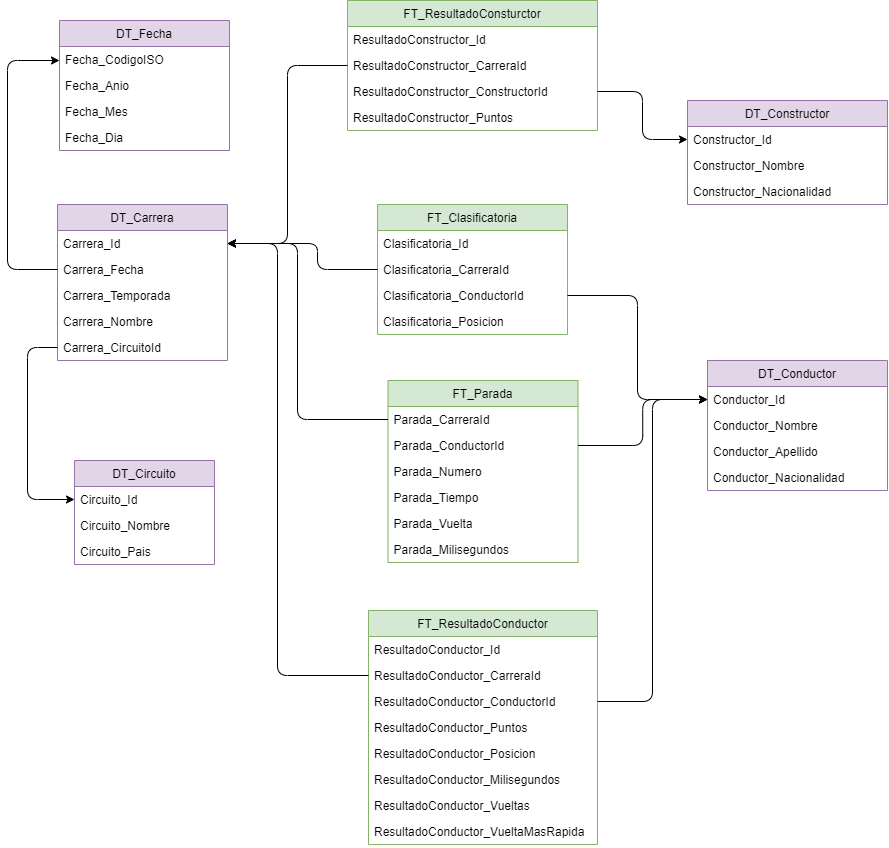

The diagram above was exported from draw.io. Its source (the exported page's mxGraphModel, read from the mxfile embedded in the PNG):
<mxGraphModel dx="1471" dy="999" grid="1" gridSize="10" guides="1" tooltips="1" connect="1" arrows="1" fold="1" page="1" pageScale="1" pageWidth="827" pageHeight="1169" math="0" shadow="0">
  <root>
    <mxCell id="0" />
    <mxCell id="1" parent="0" />
    <mxCell id="3" value="DT_Carrera" style="swimlane;fontStyle=0;childLayout=stackLayout;horizontal=1;startSize=26;fillColor=#e1d5e7;horizontalStack=0;resizeParent=1;resizeParentMax=0;resizeLast=0;collapsible=1;marginBottom=0;strokeColor=#9673a6;" parent="1" vertex="1">
      <mxGeometry x="670" y="264" width="170" height="156" as="geometry" />
    </mxCell>
    <mxCell id="4" value="Carrera_Id" style="text;strokeColor=none;fillColor=none;align=left;verticalAlign=top;spacingLeft=4;spacingRight=4;overflow=hidden;rotatable=0;points=[[0,0.5],[1,0.5]];portConstraint=eastwest;" parent="3" vertex="1">
      <mxGeometry y="26" width="170" height="26" as="geometry" />
    </mxCell>
    <mxCell id="48" value="Carrera_Fecha" style="text;strokeColor=none;fillColor=none;align=left;verticalAlign=top;spacingLeft=4;spacingRight=4;overflow=hidden;rotatable=0;points=[[0,0.5],[1,0.5]];portConstraint=eastwest;" vertex="1" parent="3">
      <mxGeometry y="52" width="170" height="26" as="geometry" />
    </mxCell>
    <mxCell id="49" value="Carrera_Temporada" style="text;strokeColor=none;fillColor=none;align=left;verticalAlign=top;spacingLeft=4;spacingRight=4;overflow=hidden;rotatable=0;points=[[0,0.5],[1,0.5]];portConstraint=eastwest;" vertex="1" parent="3">
      <mxGeometry y="78" width="170" height="26" as="geometry" />
    </mxCell>
    <mxCell id="50" value="Carrera_Nombre" style="text;strokeColor=none;fillColor=none;align=left;verticalAlign=top;spacingLeft=4;spacingRight=4;overflow=hidden;rotatable=0;points=[[0,0.5],[1,0.5]];portConstraint=eastwest;" vertex="1" parent="3">
      <mxGeometry y="104" width="170" height="26" as="geometry" />
    </mxCell>
    <mxCell id="51" value="Carrera_CircuitoId" style="text;strokeColor=none;fillColor=none;align=left;verticalAlign=top;spacingLeft=4;spacingRight=4;overflow=hidden;rotatable=0;points=[[0,0.5],[1,0.5]];portConstraint=eastwest;" vertex="1" parent="3">
      <mxGeometry y="130" width="170" height="26" as="geometry" />
    </mxCell>
    <mxCell id="6" value="DT_Fecha" style="swimlane;fontStyle=0;childLayout=stackLayout;horizontal=1;startSize=26;fillColor=#e1d5e7;horizontalStack=0;resizeParent=1;resizeParentMax=0;resizeLast=0;collapsible=1;marginBottom=0;strokeColor=#9673a6;" parent="1" vertex="1">
      <mxGeometry x="672" y="80" width="170" height="130" as="geometry" />
    </mxCell>
    <mxCell id="7" value="Fecha_CodigoISO" style="text;strokeColor=none;fillColor=none;align=left;verticalAlign=top;spacingLeft=4;spacingRight=4;overflow=hidden;rotatable=0;points=[[0,0.5],[1,0.5]];portConstraint=eastwest;" parent="6" vertex="1">
      <mxGeometry y="26" width="170" height="26" as="geometry" />
    </mxCell>
    <mxCell id="54" value="Fecha_Anio" style="text;strokeColor=none;fillColor=none;align=left;verticalAlign=top;spacingLeft=4;spacingRight=4;overflow=hidden;rotatable=0;points=[[0,0.5],[1,0.5]];portConstraint=eastwest;" vertex="1" parent="6">
      <mxGeometry y="52" width="170" height="26" as="geometry" />
    </mxCell>
    <mxCell id="55" value="Fecha_Mes" style="text;strokeColor=none;fillColor=none;align=left;verticalAlign=top;spacingLeft=4;spacingRight=4;overflow=hidden;rotatable=0;points=[[0,0.5],[1,0.5]];portConstraint=eastwest;" vertex="1" parent="6">
      <mxGeometry y="78" width="170" height="26" as="geometry" />
    </mxCell>
    <mxCell id="56" value="Fecha_Dia" style="text;strokeColor=none;fillColor=none;align=left;verticalAlign=top;spacingLeft=4;spacingRight=4;overflow=hidden;rotatable=0;points=[[0,0.5],[1,0.5]];portConstraint=eastwest;" vertex="1" parent="6">
      <mxGeometry y="104" width="170" height="26" as="geometry" />
    </mxCell>
    <mxCell id="8" value="DT_Conductor" style="swimlane;fontStyle=0;childLayout=stackLayout;horizontal=1;startSize=26;fillColor=#e1d5e7;horizontalStack=0;resizeParent=1;resizeParentMax=0;resizeLast=0;collapsible=1;marginBottom=0;strokeColor=#9673a6;" parent="1" vertex="1">
      <mxGeometry x="1320" y="420" width="180" height="130" as="geometry" />
    </mxCell>
    <mxCell id="9" value="Conductor_Id" style="text;strokeColor=none;fillColor=none;align=left;verticalAlign=top;spacingLeft=4;spacingRight=4;overflow=hidden;rotatable=0;points=[[0,0.5],[1,0.5]];portConstraint=eastwest;" parent="8" vertex="1">
      <mxGeometry y="26" width="180" height="26" as="geometry" />
    </mxCell>
    <mxCell id="58" value="Conductor_Nombre" style="text;strokeColor=none;fillColor=none;align=left;verticalAlign=top;spacingLeft=4;spacingRight=4;overflow=hidden;rotatable=0;points=[[0,0.5],[1,0.5]];portConstraint=eastwest;" vertex="1" parent="8">
      <mxGeometry y="52" width="180" height="26" as="geometry" />
    </mxCell>
    <mxCell id="59" value="Conductor_Apellido" style="text;strokeColor=none;fillColor=none;align=left;verticalAlign=top;spacingLeft=4;spacingRight=4;overflow=hidden;rotatable=0;points=[[0,0.5],[1,0.5]];portConstraint=eastwest;" vertex="1" parent="8">
      <mxGeometry y="78" width="180" height="26" as="geometry" />
    </mxCell>
    <mxCell id="60" value="Conductor_Nacionalidad" style="text;strokeColor=none;fillColor=none;align=left;verticalAlign=top;spacingLeft=4;spacingRight=4;overflow=hidden;rotatable=0;points=[[0,0.5],[1,0.5]];portConstraint=eastwest;" vertex="1" parent="8">
      <mxGeometry y="104" width="180" height="26" as="geometry" />
    </mxCell>
    <mxCell id="10" value="DT_Constructor" style="swimlane;fontStyle=0;childLayout=stackLayout;horizontal=1;startSize=26;fillColor=#e1d5e7;horizontalStack=0;resizeParent=1;resizeParentMax=0;resizeLast=0;collapsible=1;marginBottom=0;strokeColor=#9673a6;" parent="1" vertex="1">
      <mxGeometry x="1300" y="160" width="200" height="104" as="geometry" />
    </mxCell>
    <mxCell id="11" value="Constructor_Id" style="text;strokeColor=none;fillColor=none;align=left;verticalAlign=top;spacingLeft=4;spacingRight=4;overflow=hidden;rotatable=0;points=[[0,0.5],[1,0.5]];portConstraint=eastwest;" parent="10" vertex="1">
      <mxGeometry y="26" width="200" height="26" as="geometry" />
    </mxCell>
    <mxCell id="61" value="Constructor_Nombre" style="text;strokeColor=none;fillColor=none;align=left;verticalAlign=top;spacingLeft=4;spacingRight=4;overflow=hidden;rotatable=0;points=[[0,0.5],[1,0.5]];portConstraint=eastwest;" vertex="1" parent="10">
      <mxGeometry y="52" width="200" height="26" as="geometry" />
    </mxCell>
    <mxCell id="62" value="Constructor_Nacionalidad" style="text;strokeColor=none;fillColor=none;align=left;verticalAlign=top;spacingLeft=4;spacingRight=4;overflow=hidden;rotatable=0;points=[[0,0.5],[1,0.5]];portConstraint=eastwest;" vertex="1" parent="10">
      <mxGeometry y="78" width="200" height="26" as="geometry" />
    </mxCell>
    <mxCell id="15" value="DT_Circuito" style="swimlane;fontStyle=0;childLayout=stackLayout;horizontal=1;startSize=26;fillColor=#e1d5e7;horizontalStack=0;resizeParent=1;resizeParentMax=0;resizeLast=0;collapsible=1;marginBottom=0;strokeColor=#9673a6;" parent="1" vertex="1">
      <mxGeometry x="687" y="520" width="140" height="104" as="geometry" />
    </mxCell>
    <mxCell id="16" value="Circuito_Id" style="text;strokeColor=none;fillColor=none;align=left;verticalAlign=top;spacingLeft=4;spacingRight=4;overflow=hidden;rotatable=0;points=[[0,0.5],[1,0.5]];portConstraint=eastwest;" parent="15" vertex="1">
      <mxGeometry y="26" width="140" height="26" as="geometry" />
    </mxCell>
    <mxCell id="52" value="Circuito_Nombre" style="text;strokeColor=none;fillColor=none;align=left;verticalAlign=top;spacingLeft=4;spacingRight=4;overflow=hidden;rotatable=0;points=[[0,0.5],[1,0.5]];portConstraint=eastwest;" vertex="1" parent="15">
      <mxGeometry y="52" width="140" height="26" as="geometry" />
    </mxCell>
    <mxCell id="53" value="Circuito_Pais" style="text;strokeColor=none;fillColor=none;align=left;verticalAlign=top;spacingLeft=4;spacingRight=4;overflow=hidden;rotatable=0;points=[[0,0.5],[1,0.5]];portConstraint=eastwest;" vertex="1" parent="15">
      <mxGeometry y="78" width="140" height="26" as="geometry" />
    </mxCell>
    <mxCell id="21" value="FT_ResultadoConductor" style="swimlane;fontStyle=0;childLayout=stackLayout;horizontal=1;startSize=26;fillColor=#d5e8d4;horizontalStack=0;resizeParent=1;resizeParentMax=0;resizeLast=0;collapsible=1;marginBottom=0;strokeColor=#82b366;" parent="1" vertex="1">
      <mxGeometry x="981" y="670" width="229" height="234" as="geometry" />
    </mxCell>
    <mxCell id="22" value="ResultadoConductor_Id" style="text;strokeColor=none;fillColor=none;align=left;verticalAlign=top;spacingLeft=4;spacingRight=4;overflow=hidden;rotatable=0;points=[[0,0.5],[1,0.5]];portConstraint=eastwest;" parent="21" vertex="1">
      <mxGeometry y="26" width="229" height="26" as="geometry" />
    </mxCell>
    <mxCell id="33" value="ResultadoConductor_CarreraId" style="text;strokeColor=none;fillColor=none;align=left;verticalAlign=top;spacingLeft=4;spacingRight=4;overflow=hidden;rotatable=0;points=[[0,0.5],[1,0.5]];portConstraint=eastwest;" vertex="1" parent="21">
      <mxGeometry y="52" width="229" height="26" as="geometry" />
    </mxCell>
    <mxCell id="34" value="ResultadoConductor_ConductorId" style="text;strokeColor=none;fillColor=none;align=left;verticalAlign=top;spacingLeft=4;spacingRight=4;overflow=hidden;rotatable=0;points=[[0,0.5],[1,0.5]];portConstraint=eastwest;" vertex="1" parent="21">
      <mxGeometry y="78" width="229" height="26" as="geometry" />
    </mxCell>
    <mxCell id="35" value="ResultadoConductor_Puntos" style="text;strokeColor=none;fillColor=none;align=left;verticalAlign=top;spacingLeft=4;spacingRight=4;overflow=hidden;rotatable=0;points=[[0,0.5],[1,0.5]];portConstraint=eastwest;" vertex="1" parent="21">
      <mxGeometry y="104" width="229" height="26" as="geometry" />
    </mxCell>
    <mxCell id="36" value="ResultadoConductor_Posicion" style="text;strokeColor=none;fillColor=none;align=left;verticalAlign=top;spacingLeft=4;spacingRight=4;overflow=hidden;rotatable=0;points=[[0,0.5],[1,0.5]];portConstraint=eastwest;" vertex="1" parent="21">
      <mxGeometry y="130" width="229" height="26" as="geometry" />
    </mxCell>
    <mxCell id="37" value="ResultadoConductor_Milisegundos" style="text;strokeColor=none;fillColor=none;align=left;verticalAlign=top;spacingLeft=4;spacingRight=4;overflow=hidden;rotatable=0;points=[[0,0.5],[1,0.5]];portConstraint=eastwest;" vertex="1" parent="21">
      <mxGeometry y="156" width="229" height="26" as="geometry" />
    </mxCell>
    <mxCell id="38" value="ResultadoConductor_Vueltas" style="text;strokeColor=none;fillColor=none;align=left;verticalAlign=top;spacingLeft=4;spacingRight=4;overflow=hidden;rotatable=0;points=[[0,0.5],[1,0.5]];portConstraint=eastwest;" vertex="1" parent="21">
      <mxGeometry y="182" width="229" height="26" as="geometry" />
    </mxCell>
    <mxCell id="39" value="ResultadoConductor_VueltaMasRapida" style="text;strokeColor=none;fillColor=none;align=left;verticalAlign=top;spacingLeft=4;spacingRight=4;overflow=hidden;rotatable=0;points=[[0,0.5],[1,0.5]];portConstraint=eastwest;" vertex="1" parent="21">
      <mxGeometry y="208" width="229" height="26" as="geometry" />
    </mxCell>
    <mxCell id="23" value="FT_ResultadoConsturctor" style="swimlane;fontStyle=0;childLayout=stackLayout;horizontal=1;startSize=26;fillColor=#d5e8d4;horizontalStack=0;resizeParent=1;resizeParentMax=0;resizeLast=0;collapsible=1;marginBottom=0;strokeColor=#82b366;" parent="1" vertex="1">
      <mxGeometry x="960" y="60" width="250" height="130" as="geometry" />
    </mxCell>
    <mxCell id="24" value="ResultadoConstructor_Id" style="text;strokeColor=none;fillColor=none;align=left;verticalAlign=top;spacingLeft=4;spacingRight=4;overflow=hidden;rotatable=0;points=[[0,0.5],[1,0.5]];portConstraint=eastwest;" parent="23" vertex="1">
      <mxGeometry y="26" width="250" height="26" as="geometry" />
    </mxCell>
    <mxCell id="40" value="ResultadoConstructor_CarreraId" style="text;strokeColor=none;fillColor=none;align=left;verticalAlign=top;spacingLeft=4;spacingRight=4;overflow=hidden;rotatable=0;points=[[0,0.5],[1,0.5]];portConstraint=eastwest;" vertex="1" parent="23">
      <mxGeometry y="52" width="250" height="26" as="geometry" />
    </mxCell>
    <mxCell id="41" value="ResultadoConstructor_ConstructorId" style="text;strokeColor=none;fillColor=none;align=left;verticalAlign=top;spacingLeft=4;spacingRight=4;overflow=hidden;rotatable=0;points=[[0,0.5],[1,0.5]];portConstraint=eastwest;" vertex="1" parent="23">
      <mxGeometry y="78" width="250" height="26" as="geometry" />
    </mxCell>
    <mxCell id="42" value="ResultadoConstructor_Puntos" style="text;strokeColor=none;fillColor=none;align=left;verticalAlign=top;spacingLeft=4;spacingRight=4;overflow=hidden;rotatable=0;points=[[0,0.5],[1,0.5]];portConstraint=eastwest;" vertex="1" parent="23">
      <mxGeometry y="104" width="250" height="26" as="geometry" />
    </mxCell>
    <mxCell id="26" value="FT_Parada" style="swimlane;fontStyle=0;childLayout=stackLayout;horizontal=1;startSize=26;fillColor=#d5e8d4;horizontalStack=0;resizeParent=1;resizeParentMax=0;resizeLast=0;collapsible=1;marginBottom=0;strokeColor=#82b366;" parent="1" vertex="1">
      <mxGeometry x="1000.5" y="440" width="190" height="182" as="geometry" />
    </mxCell>
    <mxCell id="27" value="Parada_CarreraId" style="text;strokeColor=none;fillColor=none;align=left;verticalAlign=top;spacingLeft=4;spacingRight=4;overflow=hidden;rotatable=0;points=[[0,0.5],[1,0.5]];portConstraint=eastwest;" parent="26" vertex="1">
      <mxGeometry y="26" width="190" height="26" as="geometry" />
    </mxCell>
    <mxCell id="43" value="Parada_ConductorId" style="text;strokeColor=none;fillColor=none;align=left;verticalAlign=top;spacingLeft=4;spacingRight=4;overflow=hidden;rotatable=0;points=[[0,0.5],[1,0.5]];portConstraint=eastwest;" vertex="1" parent="26">
      <mxGeometry y="52" width="190" height="26" as="geometry" />
    </mxCell>
    <mxCell id="44" value="Parada_Numero" style="text;strokeColor=none;fillColor=none;align=left;verticalAlign=top;spacingLeft=4;spacingRight=4;overflow=hidden;rotatable=0;points=[[0,0.5],[1,0.5]];portConstraint=eastwest;" vertex="1" parent="26">
      <mxGeometry y="78" width="190" height="26" as="geometry" />
    </mxCell>
    <mxCell id="45" value="Parada_Tiempo" style="text;strokeColor=none;fillColor=none;align=left;verticalAlign=top;spacingLeft=4;spacingRight=4;overflow=hidden;rotatable=0;points=[[0,0.5],[1,0.5]];portConstraint=eastwest;" vertex="1" parent="26">
      <mxGeometry y="104" width="190" height="26" as="geometry" />
    </mxCell>
    <mxCell id="46" value="Parada_Vuelta" style="text;strokeColor=none;fillColor=none;align=left;verticalAlign=top;spacingLeft=4;spacingRight=4;overflow=hidden;rotatable=0;points=[[0,0.5],[1,0.5]];portConstraint=eastwest;" vertex="1" parent="26">
      <mxGeometry y="130" width="190" height="26" as="geometry" />
    </mxCell>
    <mxCell id="47" value="Parada_Milisegundos" style="text;strokeColor=none;fillColor=none;align=left;verticalAlign=top;spacingLeft=4;spacingRight=4;overflow=hidden;rotatable=0;points=[[0,0.5],[1,0.5]];portConstraint=eastwest;" vertex="1" parent="26">
      <mxGeometry y="156" width="190" height="26" as="geometry" />
    </mxCell>
    <mxCell id="28" value="FT_Clasificatoria" style="swimlane;fontStyle=0;childLayout=stackLayout;horizontal=1;startSize=26;fillColor=#d5e8d4;horizontalStack=0;resizeParent=1;resizeParentMax=0;resizeLast=0;collapsible=1;marginBottom=0;strokeColor=#82b366;" parent="1" vertex="1">
      <mxGeometry x="990" y="264" width="190" height="130" as="geometry" />
    </mxCell>
    <mxCell id="29" value="Clasificatoria_Id" style="text;strokeColor=none;fillColor=none;align=left;verticalAlign=top;spacingLeft=4;spacingRight=4;overflow=hidden;rotatable=0;points=[[0,0.5],[1,0.5]];portConstraint=eastwest;" parent="28" vertex="1">
      <mxGeometry y="26" width="190" height="26" as="geometry" />
    </mxCell>
    <mxCell id="30" value="Clasificatoria_CarreraId" style="text;strokeColor=none;fillColor=none;align=left;verticalAlign=top;spacingLeft=4;spacingRight=4;overflow=hidden;rotatable=0;points=[[0,0.5],[1,0.5]];portConstraint=eastwest;" vertex="1" parent="28">
      <mxGeometry y="52" width="190" height="26" as="geometry" />
    </mxCell>
    <mxCell id="31" value="Clasificatoria_ConductorId" style="text;strokeColor=none;fillColor=none;align=left;verticalAlign=top;spacingLeft=4;spacingRight=4;overflow=hidden;rotatable=0;points=[[0,0.5],[1,0.5]];portConstraint=eastwest;" vertex="1" parent="28">
      <mxGeometry y="78" width="190" height="26" as="geometry" />
    </mxCell>
    <mxCell id="32" value="Clasificatoria_Posicion" style="text;strokeColor=none;fillColor=none;align=left;verticalAlign=top;spacingLeft=4;spacingRight=4;overflow=hidden;rotatable=0;points=[[0,0.5],[1,0.5]];portConstraint=eastwest;" vertex="1" parent="28">
      <mxGeometry y="104" width="190" height="26" as="geometry" />
    </mxCell>
    <mxCell id="63" style="edgeStyle=orthogonalEdgeStyle;html=1;" edge="1" parent="1" source="51" target="16">
      <mxGeometry relative="1" as="geometry">
        <Array as="points">
          <mxPoint x="640" y="407" />
          <mxPoint x="640" y="559" />
        </Array>
      </mxGeometry>
    </mxCell>
    <mxCell id="64" style="edgeStyle=orthogonalEdgeStyle;html=1;" edge="1" parent="1" source="48" target="7">
      <mxGeometry relative="1" as="geometry">
        <Array as="points">
          <mxPoint x="620" y="329" />
          <mxPoint x="620" y="120" />
        </Array>
      </mxGeometry>
    </mxCell>
    <mxCell id="65" style="edgeStyle=orthogonalEdgeStyle;html=1;" edge="1" parent="1" source="40" target="4">
      <mxGeometry relative="1" as="geometry" />
    </mxCell>
    <mxCell id="66" style="edgeStyle=orthogonalEdgeStyle;html=1;" edge="1" parent="1" source="41" target="11">
      <mxGeometry relative="1" as="geometry" />
    </mxCell>
    <mxCell id="67" style="edgeStyle=orthogonalEdgeStyle;html=1;" edge="1" parent="1" source="30" target="4">
      <mxGeometry relative="1" as="geometry">
        <Array as="points">
          <mxPoint x="930" y="329" />
          <mxPoint x="930" y="303" />
        </Array>
      </mxGeometry>
    </mxCell>
    <mxCell id="68" style="edgeStyle=orthogonalEdgeStyle;html=1;" edge="1" parent="1" source="27" target="4">
      <mxGeometry relative="1" as="geometry">
        <Array as="points">
          <mxPoint x="910" y="479" />
          <mxPoint x="910" y="303" />
        </Array>
      </mxGeometry>
    </mxCell>
    <mxCell id="70" style="edgeStyle=orthogonalEdgeStyle;html=1;" edge="1" parent="1" source="33" target="4">
      <mxGeometry relative="1" as="geometry">
        <Array as="points">
          <mxPoint x="890" y="735" />
          <mxPoint x="890" y="303" />
        </Array>
      </mxGeometry>
    </mxCell>
    <mxCell id="71" style="edgeStyle=orthogonalEdgeStyle;html=1;" edge="1" parent="1" source="31" target="9">
      <mxGeometry relative="1" as="geometry" />
    </mxCell>
    <mxCell id="72" style="edgeStyle=orthogonalEdgeStyle;html=1;" edge="1" parent="1" source="43" target="9">
      <mxGeometry relative="1" as="geometry" />
    </mxCell>
    <mxCell id="73" style="edgeStyle=orthogonalEdgeStyle;html=1;" edge="1" parent="1" source="34" target="9">
      <mxGeometry relative="1" as="geometry" />
    </mxCell>
  </root>
</mxGraphModel>